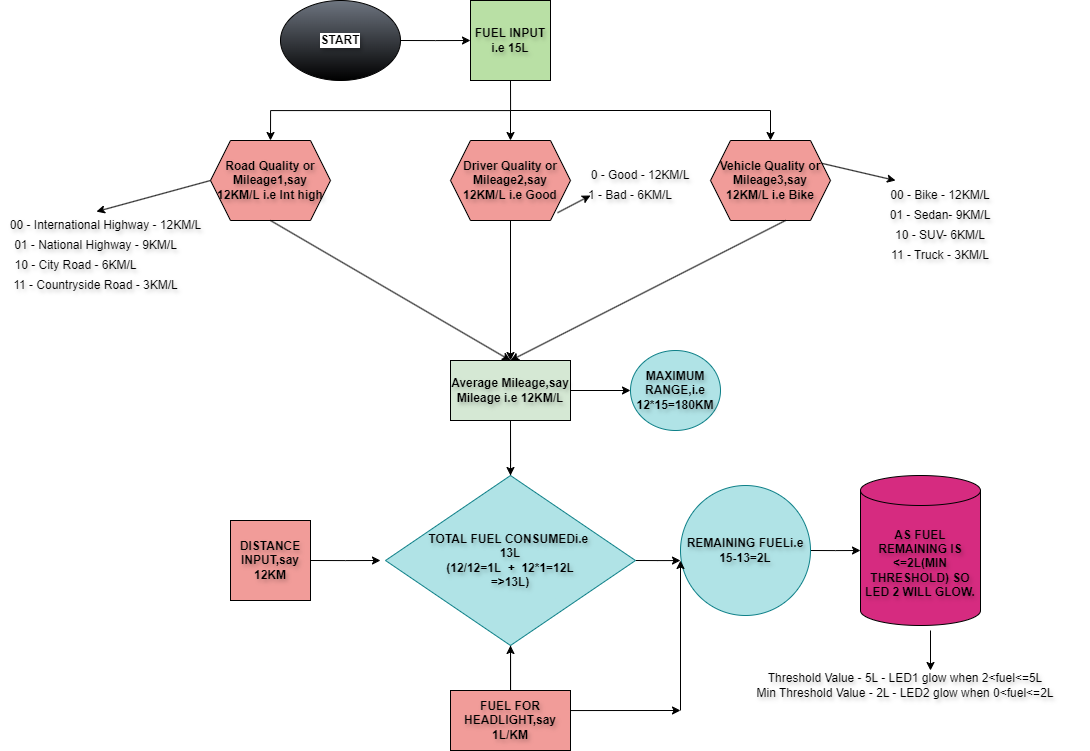

The diagram above was exported from draw.io. Its source (the exported page's mxGraphModel, read from the mxfile embedded in the PNG):
<mxGraphModel dx="1615" dy="917" grid="1" gridSize="10" guides="1" tooltips="1" connect="1" arrows="1" fold="1" page="1" pageScale="1" pageWidth="1100" pageHeight="850" background="none" math="0" shadow="0">
  <root>
    <mxCell id="0" />
    <mxCell id="1" parent="0" />
    <mxCell id="tRsluKhtzlTh42F6z0Tx-2" style="edgeStyle=orthogonalEdgeStyle;rounded=0;orthogonalLoop=1;jettySize=auto;html=1;exitX=1;exitY=0.5;exitDx=0;exitDy=0;textShadow=1;" parent="1" source="tRsluKhtzlTh42F6z0Tx-1" edge="1">
      <mxGeometry relative="1" as="geometry">
        <mxPoint x="480" y="110" as="targetPoint" />
      </mxGeometry>
    </mxCell>
    <mxCell id="tRsluKhtzlTh42F6z0Tx-1" value="&lt;b&gt;START&lt;/b&gt;" style="ellipse;whiteSpace=wrap;html=1;fillColor=#6E7580;gradientColor=default;labelBackgroundColor=default;textShadow=1;" parent="1" vertex="1">
      <mxGeometry x="290" y="70" width="120" height="80" as="geometry" />
    </mxCell>
    <mxCell id="tRsluKhtzlTh42F6z0Tx-5" style="edgeStyle=orthogonalEdgeStyle;rounded=0;orthogonalLoop=1;jettySize=auto;html=1;exitX=0.5;exitY=1;exitDx=0;exitDy=0;textShadow=1;" parent="1" source="tRsluKhtzlTh42F6z0Tx-4" edge="1">
      <mxGeometry relative="1" as="geometry">
        <mxPoint x="280" y="210" as="targetPoint" />
        <Array as="points">
          <mxPoint x="520" y="180" />
          <mxPoint x="280" y="180" />
        </Array>
      </mxGeometry>
    </mxCell>
    <mxCell id="tRsluKhtzlTh42F6z0Tx-4" value="&lt;b&gt;FUEL INPUT i.e 15L&lt;/b&gt;" style="whiteSpace=wrap;html=1;aspect=fixed;fillColor=#B9E0A5;labelBackgroundColor=none;labelBorderColor=none;textShadow=1;" parent="1" vertex="1">
      <mxGeometry x="480" y="70" width="80" height="80" as="geometry" />
    </mxCell>
    <mxCell id="tRsluKhtzlTh42F6z0Tx-6" value="" style="endArrow=classic;html=1;rounded=0;textShadow=1;" parent="1" edge="1">
      <mxGeometry width="50" height="50" relative="1" as="geometry">
        <mxPoint x="520" y="180" as="sourcePoint" />
        <mxPoint x="520" y="210" as="targetPoint" />
      </mxGeometry>
    </mxCell>
    <mxCell id="tRsluKhtzlTh42F6z0Tx-9" value="" style="endArrow=none;html=1;rounded=0;textShadow=1;" parent="1" edge="1">
      <mxGeometry width="50" height="50" relative="1" as="geometry">
        <mxPoint x="520" y="180" as="sourcePoint" />
        <mxPoint x="780" y="180" as="targetPoint" />
      </mxGeometry>
    </mxCell>
    <mxCell id="tRsluKhtzlTh42F6z0Tx-10" value="" style="endArrow=classic;html=1;rounded=0;textShadow=1;" parent="1" edge="1">
      <mxGeometry width="50" height="50" relative="1" as="geometry">
        <mxPoint x="780" y="180" as="sourcePoint" />
        <mxPoint x="780" y="210" as="targetPoint" />
      </mxGeometry>
    </mxCell>
    <mxCell id="tRsluKhtzlTh42F6z0Tx-23" value="&lt;b&gt;Road Quality or Mileage1,say 12KM/L i.e Int high&lt;/b&gt;&lt;span style=&quot;color: rgba(0, 0, 0, 0); font-family: monospace; font-size: 0px; text-align: start; text-wrap: nowrap;&quot;&gt;%3CmxGraphModel%3E%3Croot%3E%3CmxCell%20id%3D%220%22%2F%3E%3CmxCell%20id%3D%221%22%20parent%3D%220%22%2F%3E%3CmxCell%20id%3D%222%22%20value%3D%22%22%20style%3D%22swimlane%3BstartSize%3D0%3B%22%20vertex%3D%221%22%20parent%3D%221%22%3E%3CmxGeometry%20x%3D%22270%22%20y%3D%22220%22%20width%3D%22130%22%20height%3D%22110%22%20as%3D%22geometry%22%2F%3E%3C%2FmxCell%3E%3C%2Froot%3E%3C%2FmxGraphModel%3E&lt;/span&gt;&lt;span style=&quot;color: rgba(0, 0, 0, 0); font-family: monospace; font-size: 0px; text-align: start; text-wrap: nowrap;&quot;&gt;%3CmxGraphModel%3E%3Croot%3E%3CmxCell%20id%3D%220%22%2F%3E%3CmxCell%20id%3D%221%22%20parent%3D%220%22%2F%3E%3CmxCell%20id%3D%222%22%20value%3D%22%22%20style%3D%22swimlane%3BstartSize%3D0%3B%22%20vertex%3D%221%22%20parent%3D%221%22%3E%3CmxGeometry%20x%3D%22270%22%20y%3D%22220%22%20width%3D%22130%22%20height%3D%22110%22%20as%3D%22geometry%22%2F%3E%3C%2FmxCell%3E%3C%2Froot%3E%3C%2FmxGraphModel%3E&lt;/span&gt;" style="shape=hexagon;perimeter=hexagonPerimeter2;whiteSpace=wrap;html=1;fixedSize=1;fillColor=#F19C99;textShadow=1;" parent="1" vertex="1">
      <mxGeometry x="220" y="210" width="120" height="80" as="geometry" />
    </mxCell>
    <mxCell id="tRsluKhtzlTh42F6z0Tx-25" value="&lt;b&gt;Driver Quality or Mileage2,say 12KM/L i.e Good&lt;/b&gt;" style="shape=hexagon;perimeter=hexagonPerimeter2;whiteSpace=wrap;html=1;fixedSize=1;fillColor=#F19C99;textShadow=1;" parent="1" vertex="1">
      <mxGeometry x="460" y="210" width="120" height="80" as="geometry" />
    </mxCell>
    <mxCell id="tRsluKhtzlTh42F6z0Tx-26" value="&lt;b&gt;Vehicle Quality or Mileage3,say 12KM/L i.e Bike&lt;/b&gt;&lt;span style=&quot;color: rgba(0, 0, 0, 0); font-family: monospace; font-size: 0px; text-align: start; text-wrap: nowrap;&quot;&gt;%3CmxGraphModel%3E%3Croot%3E%3CmxCell%20id%3D%220%22%2F%3E%3CmxCell%20id%3D%221%22%20parent%3D%220%22%2F%3E%3CmxCell%20id%3D%222%22%20value%3D%22%22%20style%3D%22swimlane%3BstartSize%3D0%3B%22%20vertex%3D%221%22%20parent%3D%221%22%3E%3CmxGeometry%20x%3D%22270%22%20y%3D%22220%22%20width%3D%22130%22%20height%3D%22110%22%20as%3D%22geometry%22%2F%3E%3C%2FmxCell%3E%3C%2Froot%3E%3C%2FmxGraphModel%3E&lt;/span&gt;&lt;span style=&quot;color: rgba(0, 0, 0, 0); font-family: monospace; font-size: 0px; text-align: start; text-wrap: nowrap;&quot;&gt;%3CmxGraphModel%3E%3Croot%3E%3CmxCell%20id%3D%220%22%2F%3E%3CmxCell%20id%3D%221%22%20parent%3D%220%22%2F%3E%3CmxCell%20id%3D%222%22%20value%3D%22%22%20style%3D%22swimlane%3BstartSize%3D0%3B%22%20vertex%3D%221%22%20parent%3D%221%22%3E%3CmxGeometry%20x%3D%22270%22%20y%3D%22220%22%20width%3D%22130%22%20height%3D%22110%22%20as%3D%22geometry%22%2F%3E%3C%2FmxCell%3E%3C%2Froot%3E%3C%2FmxGraphModel%3E&lt;/span&gt;" style="shape=hexagon;perimeter=hexagonPerimeter2;whiteSpace=wrap;html=1;fixedSize=1;fillColor=#F19C99;labelBorderColor=none;textShadow=1;" parent="1" vertex="1">
      <mxGeometry x="720" y="210" width="120" height="80" as="geometry" />
    </mxCell>
    <mxCell id="tRsluKhtzlTh42F6z0Tx-27" value="" style="endArrow=classic;html=1;rounded=0;exitX=0.5;exitY=1;exitDx=0;exitDy=0;textShadow=1;" parent="1" source="tRsluKhtzlTh42F6z0Tx-23" edge="1">
      <mxGeometry width="50" height="50" relative="1" as="geometry">
        <mxPoint x="290" y="340" as="sourcePoint" />
        <mxPoint x="520" y="430" as="targetPoint" />
      </mxGeometry>
    </mxCell>
    <mxCell id="tRsluKhtzlTh42F6z0Tx-28" value="" style="endArrow=classic;html=1;rounded=0;exitX=0.5;exitY=1;exitDx=0;exitDy=0;textShadow=1;" parent="1" source="tRsluKhtzlTh42F6z0Tx-25" edge="1">
      <mxGeometry width="50" height="50" relative="1" as="geometry">
        <mxPoint x="550" y="340" as="sourcePoint" />
        <mxPoint x="520" y="430" as="targetPoint" />
      </mxGeometry>
    </mxCell>
    <mxCell id="tRsluKhtzlTh42F6z0Tx-29" value="" style="endArrow=classic;html=1;rounded=0;exitX=0.625;exitY=1;exitDx=0;exitDy=0;textShadow=1;" parent="1" source="tRsluKhtzlTh42F6z0Tx-26" edge="1">
      <mxGeometry width="50" height="50" relative="1" as="geometry">
        <mxPoint x="550" y="340" as="sourcePoint" />
        <mxPoint x="520" y="430" as="targetPoint" />
      </mxGeometry>
    </mxCell>
    <mxCell id="tRsluKhtzlTh42F6z0Tx-36" style="edgeStyle=orthogonalEdgeStyle;rounded=0;orthogonalLoop=1;jettySize=auto;html=1;exitX=1;exitY=0.5;exitDx=0;exitDy=0;textShadow=1;" parent="1" source="tRsluKhtzlTh42F6z0Tx-33" target="tRsluKhtzlTh42F6z0Tx-37" edge="1">
      <mxGeometry relative="1" as="geometry">
        <mxPoint x="700" y="460" as="targetPoint" />
      </mxGeometry>
    </mxCell>
    <mxCell id="tRsluKhtzlTh42F6z0Tx-58" style="edgeStyle=orthogonalEdgeStyle;rounded=0;orthogonalLoop=1;jettySize=auto;html=1;exitX=0.5;exitY=1;exitDx=0;exitDy=0;textShadow=1;" parent="1" source="tRsluKhtzlTh42F6z0Tx-33" edge="1">
      <mxGeometry relative="1" as="geometry">
        <Array as="points">
          <mxPoint x="520" y="530" />
          <mxPoint x="520" y="530" />
        </Array>
        <mxPoint x="690" y="780" as="targetPoint" />
      </mxGeometry>
    </mxCell>
    <mxCell id="tRsluKhtzlTh42F6z0Tx-33" value="&lt;b&gt;Average Mileage,say Mileage i.e 12KM/L&lt;/b&gt;" style="rounded=0;whiteSpace=wrap;html=1;fillColor=#D5E8D4;textShadow=1;" parent="1" vertex="1">
      <mxGeometry x="460" y="430" width="120" height="60" as="geometry" />
    </mxCell>
    <mxCell id="tRsluKhtzlTh42F6z0Tx-49" style="edgeStyle=orthogonalEdgeStyle;rounded=0;orthogonalLoop=1;jettySize=auto;html=1;exitX=1;exitY=0.5;exitDx=0;exitDy=0;textShadow=1;" parent="1" source="tRsluKhtzlTh42F6z0Tx-35" edge="1">
      <mxGeometry relative="1" as="geometry">
        <mxPoint x="390" y="630" as="targetPoint" />
      </mxGeometry>
    </mxCell>
    <mxCell id="tRsluKhtzlTh42F6z0Tx-35" value="&lt;b&gt;DISTANCE INPUT,say 12KM&lt;/b&gt;" style="whiteSpace=wrap;html=1;aspect=fixed;fillColor=#F19C99;textShadow=1;" parent="1" vertex="1">
      <mxGeometry x="240" y="590" width="80" height="80" as="geometry" />
    </mxCell>
    <mxCell id="tRsluKhtzlTh42F6z0Tx-37" value="&lt;b&gt;MAXIMUM RANGE,i.e 12*15=180KM&lt;/b&gt;" style="ellipse;whiteSpace=wrap;html=1;fillColor=#b0e3e6;textShadow=1;strokeColor=#0e8088;" parent="1" vertex="1">
      <mxGeometry x="640" y="420" width="90" height="80" as="geometry" />
    </mxCell>
    <mxCell id="tRsluKhtzlTh42F6z0Tx-56" style="edgeStyle=orthogonalEdgeStyle;rounded=0;orthogonalLoop=1;jettySize=auto;html=1;exitX=0.5;exitY=0;exitDx=0;exitDy=0;textShadow=1;entryX=0.5;entryY=1;entryDx=0;entryDy=0;" parent="1" source="tRsluKhtzlTh42F6z0Tx-40" target="TahRfAj_1Sq4OM1hvIp1-4" edge="1">
      <mxGeometry relative="1" as="geometry">
        <mxPoint x="520" y="720" as="targetPoint" />
        <Array as="points" />
      </mxGeometry>
    </mxCell>
    <mxCell id="tRsluKhtzlTh42F6z0Tx-40" value="&lt;b&gt;FUEL FOR HEADLIGHT,say 1L/KM&lt;/b&gt;" style="rounded=0;whiteSpace=wrap;html=1;fillColor=#F19C99;textShadow=1;" parent="1" vertex="1">
      <mxGeometry x="460" y="760" width="120" height="60" as="geometry" />
    </mxCell>
    <mxCell id="tRsluKhtzlTh42F6z0Tx-62" style="edgeStyle=orthogonalEdgeStyle;rounded=0;orthogonalLoop=1;jettySize=auto;html=1;exitX=1;exitY=0.5;exitDx=0;exitDy=0;textShadow=1;" parent="1" source="tRsluKhtzlTh42F6z0Tx-60" edge="1">
      <mxGeometry relative="1" as="geometry">
        <mxPoint x="870" y="620" as="targetPoint" />
      </mxGeometry>
    </mxCell>
    <mxCell id="tRsluKhtzlTh42F6z0Tx-60" value="&lt;b&gt;REMAINING FUELi.e&lt;/b&gt;&lt;div&gt;&lt;b&gt;15-13=2L&lt;/b&gt;&lt;/div&gt;" style="ellipse;whiteSpace=wrap;html=1;aspect=fixed;fillColor=#b0e3e6;textShadow=1;strokeColor=#0e8088;" parent="1" vertex="1">
      <mxGeometry x="690" y="555" width="130" height="130" as="geometry" />
    </mxCell>
    <mxCell id="tRsluKhtzlTh42F6z0Tx-63" value="&lt;b&gt;AS FUEL REMAINING IS &amp;lt;=2L(MIN THRESHOLD) SO LED 2 WILL GLOW.&lt;/b&gt;" style="shape=cylinder3;whiteSpace=wrap;html=1;boundedLbl=1;backgroundOutline=1;size=15;fillColor=#D62B80;textShadow=1;" parent="1" vertex="1">
      <mxGeometry x="870" y="545" width="120" height="150" as="geometry" />
    </mxCell>
    <mxCell id="Q6uMm949Fs5csuoHv7Fs-4" style="edgeStyle=orthogonalEdgeStyle;rounded=0;orthogonalLoop=1;jettySize=auto;html=1;entryX=0;entryY=0.5;entryDx=0;entryDy=0;textShadow=1;" parent="1" edge="1">
      <mxGeometry relative="1" as="geometry">
        <mxPoint x="90" y="345" as="sourcePoint" />
        <mxPoint x="90" y="345" as="targetPoint" />
      </mxGeometry>
    </mxCell>
    <mxCell id="Q6uMm949Fs5csuoHv7Fs-5" value="00 - International Highway - 12KM/L" style="text;html=1;align=center;verticalAlign=middle;resizable=0;points=[];autosize=1;strokeColor=none;fillColor=none;textShadow=1;" parent="1" vertex="1">
      <mxGeometry x="10" y="280" width="210" height="30" as="geometry" />
    </mxCell>
    <mxCell id="Q6uMm949Fs5csuoHv7Fs-7" value="01 - National Highway - 9KM/L" style="text;html=1;align=center;verticalAlign=middle;resizable=0;points=[];autosize=1;strokeColor=none;fillColor=none;textShadow=1;" parent="1" vertex="1">
      <mxGeometry x="10" y="300" width="190" height="30" as="geometry" />
    </mxCell>
    <mxCell id="Q6uMm949Fs5csuoHv7Fs-8" value="10 - City Road - 6KM/L" style="text;html=1;align=center;verticalAlign=middle;resizable=0;points=[];autosize=1;strokeColor=none;fillColor=none;textShadow=1;" parent="1" vertex="1">
      <mxGeometry x="10" y="320" width="150" height="30" as="geometry" />
    </mxCell>
    <mxCell id="Q6uMm949Fs5csuoHv7Fs-9" value="11 - Countryside Road - 3KM/L" style="text;html=1;align=center;verticalAlign=middle;resizable=0;points=[];autosize=1;strokeColor=none;fillColor=none;textShadow=1;" parent="1" vertex="1">
      <mxGeometry x="10" y="340" width="190" height="30" as="geometry" />
    </mxCell>
    <mxCell id="Q6uMm949Fs5csuoHv7Fs-11" value="0 - Good - 12KM/L&lt;span style=&quot;color: rgba(0, 0, 0, 0); font-family: monospace; font-size: 0px; text-align: start; text-wrap: nowrap;&quot;&gt;%3CmxGraphModel%3E%3Croot%3E%3CmxCell%20id%3D%220%22%2F%3E%3CmxCell%20id%3D%221%22%20parent%3D%220%22%2F%3E%3CmxCell%20id%3D%222%22%20value%3D%2200%20-%20Int%20Highway%20-%2012KM%2FL%22%20style%3D%22text%3Bhtml%3D1%3Balign%3Dcenter%3BverticalAlign%3Dmiddle%3Bresizable%3D0%3Bpoints%3D%5B%5D%3Bautosize%3D1%3BstrokeColor%3Dnone%3BfillColor%3Dnone%3B%22%20vertex%3D%221%22%20parent%3D%221%22%3E%3CmxGeometry%20x%3D%2240%22%20y%3D%22320%22%20width%3D%22160%22%20height%3D%2230%22%20as%3D%22geometry%22%2F%3E%3C%2FmxCell%3E%3C%2Froot%3E%3C%2FmxGraphModel%3E&lt;/span&gt;" style="text;html=1;align=center;verticalAlign=middle;whiteSpace=wrap;rounded=0;textShadow=1;" parent="1" vertex="1">
      <mxGeometry x="590" y="230" width="120" height="30" as="geometry" />
    </mxCell>
    <mxCell id="Q6uMm949Fs5csuoHv7Fs-12" value="1 - Bad - 6KM/L" style="text;html=1;align=center;verticalAlign=middle;whiteSpace=wrap;rounded=0;textShadow=1;" parent="1" vertex="1">
      <mxGeometry x="580" y="240" width="120" height="50" as="geometry" />
    </mxCell>
    <mxCell id="Q6uMm949Fs5csuoHv7Fs-13" style="edgeStyle=orthogonalEdgeStyle;rounded=0;orthogonalLoop=1;jettySize=auto;html=1;entryX=0;entryY=0.5;entryDx=0;entryDy=0;textShadow=1;" parent="1" edge="1">
      <mxGeometry relative="1" as="geometry">
        <mxPoint x="100" y="355" as="sourcePoint" />
        <mxPoint x="100" y="355" as="targetPoint" />
      </mxGeometry>
    </mxCell>
    <mxCell id="Q6uMm949Fs5csuoHv7Fs-14" style="edgeStyle=orthogonalEdgeStyle;rounded=0;orthogonalLoop=1;jettySize=auto;html=1;entryX=0;entryY=0.5;entryDx=0;entryDy=0;textShadow=1;" parent="1" edge="1">
      <mxGeometry relative="1" as="geometry">
        <mxPoint x="110" y="365" as="sourcePoint" />
        <mxPoint x="110" y="365" as="targetPoint" />
      </mxGeometry>
    </mxCell>
    <mxCell id="Q6uMm949Fs5csuoHv7Fs-16" value="00 - Bike - 12KM/L&lt;span style=&quot;color: rgba(0, 0, 0, 0); font-family: monospace; font-size: 0px; text-align: start; text-wrap: nowrap;&quot;&gt;%3CmxGraphModel%3E%3Croot%3E%3CmxCell%20id%3D%220%22%2F%3E%3CmxCell%20id%3D%221%22%20parent%3D%220%22%2F%3E%3CmxCell%20id%3D%222%22%20style%3D%22edgeStyle%3DorthogonalEdgeStyle%3Brounded%3D0%3BorthogonalLoop%3D1%3BjettySize%3Dauto%3Bhtml%3D1%3BentryX%3D0%3BentryY%3D0.5%3BentryDx%3D0%3BentryDy%3D0%3B%22%20edge%3D%221%22%20parent%3D%221%22%3E%3CmxGeometry%20relative%3D%221%22%20as%3D%22geometry%22%3E%3CmxPoint%20x%3D%22100%22%20y%3D%22355%22%20as%3D%22sourcePoint%22%2F%3E%3CmxPoint%20x%3D%22100%22%20y%3D%22355%22%20as%3D%22targetPoint%22%2F%3E%3C%2FmxGeometry%3E%3C%2FmxCell%3E%3C%2Froot%3E%3C%2FmxGraphModel%3E&lt;/span&gt;" style="text;html=1;align=center;verticalAlign=middle;whiteSpace=wrap;rounded=0;textShadow=1;" parent="1" vertex="1">
      <mxGeometry x="860" y="250" width="180" height="30" as="geometry" />
    </mxCell>
    <mxCell id="Q6uMm949Fs5csuoHv7Fs-17" value="01 - Sedan- 9KM/L&lt;span style=&quot;color: rgba(0, 0, 0, 0); font-family: monospace; font-size: 0px; text-align: start; text-wrap: nowrap;&quot;&gt;%3CmxGraphModel%3E%3Croot%3E%3CmxCell%20id%3D%220%22%2F%3E%3CmxCell%20id%3D%221%22%20parent%3D%220%22%2F%3E%3CmxCell%20id%3D%222%22%20style%3D%22edgeStyle%3DorthogonalEdgeStyle%3Brounded%3D0%3BorthogonalLoop%3D1%3BjettySize%3Dauto%3Bhtml%3D1%3BentryX%3D0%3BentryY%3D0.5%3BentryDx%3D0%3BentryDy%3D0%3B%22%20edge%3D%221%22%20parent%3D%221%22%3E%3CmxGeometry%20relative%3D%221%22%20as%3D%22geometry%22%3E%3CmxPoint%20x%3D%22100%22%20y%3D%22355%22%20as%3D%22sourcePoint%22%2F%3E%3CmxPoint%20x%3D%22100%22%20y%3D%22355%22%20as%3D%22targetPoint%22%2F%3E%3C%2FmxGeometry%3E%3C%2FmxCell%3E%3C%2Froot%3E%3C%2FmxGraphModel%3E&lt;/span&gt;" style="text;html=1;align=center;verticalAlign=middle;whiteSpace=wrap;rounded=0;textShadow=1;" parent="1" vertex="1">
      <mxGeometry x="860" y="270" width="180" height="30" as="geometry" />
    </mxCell>
    <mxCell id="Q6uMm949Fs5csuoHv7Fs-18" value="10 - SUV- 6KM/L&lt;span style=&quot;color: rgba(0, 0, 0, 0); font-family: monospace; font-size: 0px; text-align: start; text-wrap: nowrap;&quot;&gt;%3CmxGraphModel%3E%3Croot%3E%3CmxCell%20id%3D%220%22%2F%3E%3CmxCell%20id%3D%221%22%20parent%3D%220%22%2F%3E%3CmxCell%20id%3D%222%22%20style%3D%22edgeStyle%3DorthogonalEdgeStyle%3Brounded%3D0%3BorthogonalLoop%3D1%3BjettySize%3Dauto%3Bhtml%3D1%3BentryX%3D0%3BentryY%3D0.5%3BentryDx%3D0%3BentryDy%3D0%3B%22%20edge%3D%221%22%20parent%3D%221%22%3E%3CmxGeometry%20relative%3D%221%22%20as%3D%22geometry%22%3E%3CmxPoint%20x%3D%22100%22%20y%3D%22355%22%20as%3D%22sourcePoint%22%2F%3E%3CmxPoint%20x%3D%22100%22%20y%3D%22355%22%20as%3D%22targetPoint%22%2F%3E%3C%2FmxGeometry%3E%3C%2FmxCell%3E%3C%2Froot%3E%3C%2FmxGraphModel%3E&lt;/span&gt;" style="text;html=1;align=center;verticalAlign=middle;whiteSpace=wrap;rounded=0;textShadow=1;" parent="1" vertex="1">
      <mxGeometry x="860" y="290" width="180" height="30" as="geometry" />
    </mxCell>
    <mxCell id="Q6uMm949Fs5csuoHv7Fs-19" value="11 - Truck - 3KM/L&lt;span style=&quot;color: rgba(0, 0, 0, 0); font-family: monospace; font-size: 0px; text-align: start; text-wrap: nowrap;&quot;&gt;%3CmxGraphModel%3E%3Croot%3E%3CmxCell%20id%3D%220%22%2F%3E%3CmxCell%20id%3D%221%22%20parent%3D%220%22%2F%3E%3CmxCell%20id%3D%222%22%20style%3D%22edgeStyle%3DorthogonalEdgeStyle%3Brounded%3D0%3BorthogonalLoop%3D1%3BjettySize%3Dauto%3Bhtml%3D1%3BentryX%3D0%3BentryY%3D0.5%3BentryDx%3D0%3BentryDy%3D0%3B%22%20edge%3D%221%22%20parent%3D%221%22%3E%3CmxGeometry%20relative%3D%221%22%20as%3D%22geometry%22%3E%3CmxPoint%20x%3D%22100%22%20y%3D%22355%22%20as%3D%22sourcePoint%22%2F%3E%3CmxPoint%20x%3D%22100%22%20y%3D%22355%22%20as%3D%22targetPoint%22%2F%3E%3C%2FmxGeometry%3E%3C%2FmxCell%3E%3C%2Froot%3E%3C%2FmxGraphModel%3E&lt;/span&gt;" style="text;html=1;align=center;verticalAlign=middle;whiteSpace=wrap;rounded=0;textShadow=1;" parent="1" vertex="1">
      <mxGeometry x="860" y="310" width="180" height="30" as="geometry" />
    </mxCell>
    <mxCell id="Q6uMm949Fs5csuoHv7Fs-20" value="" style="endArrow=classic;html=1;rounded=0;entryX=0.457;entryY=0.037;entryDx=0;entryDy=0;entryPerimeter=0;exitX=0;exitY=0.5;exitDx=0;exitDy=0;textShadow=1;" parent="1" source="tRsluKhtzlTh42F6z0Tx-23" target="Q6uMm949Fs5csuoHv7Fs-5" edge="1">
      <mxGeometry width="50" height="50" relative="1" as="geometry">
        <mxPoint x="80" y="-95.55557250976562" as="sourcePoint" />
        <mxPoint x="510" y="380" as="targetPoint" />
      </mxGeometry>
    </mxCell>
    <mxCell id="Q6uMm949Fs5csuoHv7Fs-24" value="" style="endArrow=classic;html=1;rounded=0;exitX=0.892;exitY=0.903;exitDx=0;exitDy=0;exitPerimeter=0;textShadow=1;" parent="1" source="tRsluKhtzlTh42F6z0Tx-25" edge="1">
      <mxGeometry width="50" height="50" relative="1" as="geometry">
        <mxPoint x="1050" y="430" as="sourcePoint" />
        <mxPoint x="600" y="265" as="targetPoint" />
      </mxGeometry>
    </mxCell>
    <mxCell id="Q6uMm949Fs5csuoHv7Fs-30" value="" style="endArrow=classic;html=1;rounded=0;exitX=1;exitY=0.25;exitDx=0;exitDy=0;entryX=0.25;entryY=0;entryDx=0;entryDy=0;textShadow=1;" parent="1" source="tRsluKhtzlTh42F6z0Tx-26" target="Q6uMm949Fs5csuoHv7Fs-16" edge="1">
      <mxGeometry width="50" height="50" relative="1" as="geometry">
        <mxPoint x="760" y="50" as="sourcePoint" />
        <mxPoint x="1040" y="220" as="targetPoint" />
      </mxGeometry>
    </mxCell>
    <mxCell id="Q6uMm949Fs5csuoHv7Fs-31" value="" style="endArrow=classic;html=1;rounded=0;textShadow=1;" parent="1" edge="1">
      <mxGeometry width="50" height="50" relative="1" as="geometry">
        <mxPoint x="940" y="700" as="sourcePoint" />
        <mxPoint x="940" y="740" as="targetPoint" />
      </mxGeometry>
    </mxCell>
    <mxCell id="Q6uMm949Fs5csuoHv7Fs-33" value="Threshold Value - 5L - LED1 glow when 2&amp;lt;fuel&amp;lt;=5L&lt;div&gt;Min Threshold Value - 2L - LED2 glow when 0&amp;lt;fuel&amp;lt;=2L&lt;/div&gt;" style="text;html=1;align=center;verticalAlign=middle;whiteSpace=wrap;rounded=0;textShadow=1;" parent="1" vertex="1">
      <mxGeometry x="730" y="740" width="370" height="30" as="geometry" />
    </mxCell>
    <mxCell id="TahRfAj_1Sq4OM1hvIp1-5" style="edgeStyle=orthogonalEdgeStyle;rounded=0;orthogonalLoop=1;jettySize=auto;html=1;exitX=1;exitY=0.5;exitDx=0;exitDy=0;textShadow=1;" parent="1" source="TahRfAj_1Sq4OM1hvIp1-4" edge="1">
      <mxGeometry relative="1" as="geometry">
        <mxPoint x="690.0000000000002" y="630.060606060606" as="targetPoint" />
      </mxGeometry>
    </mxCell>
    <mxCell id="TahRfAj_1Sq4OM1hvIp1-4" value="&lt;b&gt;TOTAL FUEL CONSUMEDi.e&amp;nbsp;&lt;/b&gt;&lt;div&gt;&lt;b&gt;13L&lt;/b&gt;&lt;/div&gt;&lt;div&gt;&lt;b&gt;(12/12=1L&amp;nbsp; +&amp;nbsp; 12*1=12L&lt;/b&gt;&lt;/div&gt;&lt;div&gt;&lt;b&gt;=&amp;gt;13L)&lt;/b&gt;&lt;/div&gt;" style="rhombus;whiteSpace=wrap;html=1;fillColor=#b0e3e6;textShadow=1;strokeColor=#0e8088;" parent="1" vertex="1">
      <mxGeometry x="395" y="545" width="250" height="170" as="geometry" />
    </mxCell>
    <mxCell id="TahRfAj_1Sq4OM1hvIp1-6" value="" style="endArrow=classic;html=1;rounded=0;" parent="1" edge="1">
      <mxGeometry width="50" height="50" relative="1" as="geometry">
        <mxPoint x="690" y="780" as="sourcePoint" />
        <mxPoint x="690" y="630" as="targetPoint" />
      </mxGeometry>
    </mxCell>
    <mxCell id="TahRfAj_1Sq4OM1hvIp1-8" value="" style="endArrow=classic;html=1;rounded=0;entryX=0.5;entryY=0;entryDx=0;entryDy=0;" parent="1" target="TahRfAj_1Sq4OM1hvIp1-4" edge="1">
      <mxGeometry width="50" height="50" relative="1" as="geometry">
        <mxPoint x="520" y="490" as="sourcePoint" />
        <mxPoint x="380" y="710" as="targetPoint" />
      </mxGeometry>
    </mxCell>
  </root>
</mxGraphModel>